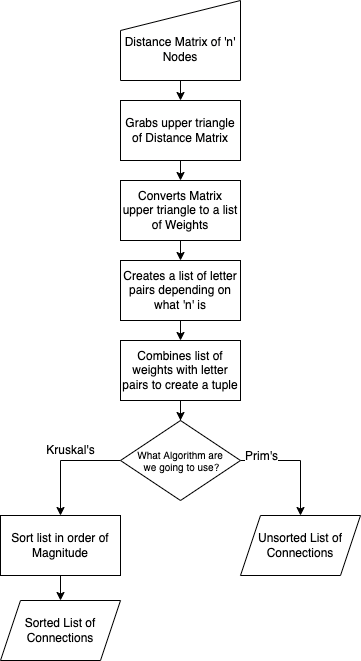

The diagram above was exported from draw.io. Its source (the exported page's mxGraphModel, read from the mxfile embedded in the PNG):
<mxGraphModel dx="1170" dy="723" grid="1" gridSize="10" guides="1" tooltips="1" connect="1" arrows="1" fold="1" page="1" pageScale="1" pageWidth="827" pageHeight="1169" math="0" shadow="0">
  <root>
    <mxCell id="0" />
    <mxCell id="1" parent="0" />
    <mxCell id="PFEYtRd2abzNerK7ZKy4-13" style="edgeStyle=orthogonalEdgeStyle;rounded=0;orthogonalLoop=1;jettySize=auto;html=1;exitX=0.5;exitY=1;exitDx=0;exitDy=0;entryX=0.5;entryY=0;entryDx=0;entryDy=0;fontSize=10;" parent="1" source="HNyojWIc1oDdExKQhOQh-2" target="HNyojWIc1oDdExKQhOQh-3" edge="1">
      <mxGeometry relative="1" as="geometry" />
    </mxCell>
    <mxCell id="HNyojWIc1oDdExKQhOQh-2" value="Grabs upper triangle of Distance Matrix" style="rounded=0;whiteSpace=wrap;html=1;" parent="1" vertex="1">
      <mxGeometry x="160" y="140" width="120" height="60" as="geometry" />
    </mxCell>
    <mxCell id="PFEYtRd2abzNerK7ZKy4-14" style="edgeStyle=orthogonalEdgeStyle;rounded=0;orthogonalLoop=1;jettySize=auto;html=1;exitX=0.5;exitY=1;exitDx=0;exitDy=0;entryX=0.5;entryY=0;entryDx=0;entryDy=0;fontSize=10;" parent="1" source="HNyojWIc1oDdExKQhOQh-3" target="HNyojWIc1oDdExKQhOQh-4" edge="1">
      <mxGeometry relative="1" as="geometry" />
    </mxCell>
    <mxCell id="HNyojWIc1oDdExKQhOQh-3" value="Converts Matrix upper triangle to a list of Weights" style="rounded=0;whiteSpace=wrap;html=1;" parent="1" vertex="1">
      <mxGeometry x="160" y="220" width="120" height="60" as="geometry" />
    </mxCell>
    <mxCell id="PFEYtRd2abzNerK7ZKy4-15" style="edgeStyle=orthogonalEdgeStyle;rounded=0;orthogonalLoop=1;jettySize=auto;html=1;exitX=0.5;exitY=1;exitDx=0;exitDy=0;entryX=0.5;entryY=0;entryDx=0;entryDy=0;fontSize=10;" parent="1" source="HNyojWIc1oDdExKQhOQh-4" target="HNyojWIc1oDdExKQhOQh-5" edge="1">
      <mxGeometry relative="1" as="geometry" />
    </mxCell>
    <mxCell id="HNyojWIc1oDdExKQhOQh-4" value="Creates a list of letter pairs depending on what 'n' is" style="rounded=0;whiteSpace=wrap;html=1;" parent="1" vertex="1">
      <mxGeometry x="160" y="300" width="120" height="60" as="geometry" />
    </mxCell>
    <mxCell id="PFEYtRd2abzNerK7ZKy4-16" style="edgeStyle=orthogonalEdgeStyle;rounded=0;orthogonalLoop=1;jettySize=auto;html=1;exitX=0.5;exitY=1;exitDx=0;exitDy=0;fontSize=10;" parent="1" source="HNyojWIc1oDdExKQhOQh-5" target="PFEYtRd2abzNerK7ZKy4-2" edge="1">
      <mxGeometry relative="1" as="geometry" />
    </mxCell>
    <mxCell id="HNyojWIc1oDdExKQhOQh-5" value="Combines list of weights with letter pairs to create a tuple" style="rounded=0;whiteSpace=wrap;html=1;" parent="1" vertex="1">
      <mxGeometry x="160" y="380" width="120" height="60" as="geometry" />
    </mxCell>
    <mxCell id="PFEYtRd2abzNerK7ZKy4-12" style="edgeStyle=orthogonalEdgeStyle;rounded=0;orthogonalLoop=1;jettySize=auto;html=1;exitX=0.5;exitY=1;exitDx=0;exitDy=0;entryX=0.5;entryY=0;entryDx=0;entryDy=0;fontSize=10;" parent="1" source="PFEYtRd2abzNerK7ZKy4-1" target="HNyojWIc1oDdExKQhOQh-2" edge="1">
      <mxGeometry relative="1" as="geometry" />
    </mxCell>
    <mxCell id="PFEYtRd2abzNerK7ZKy4-1" value="&lt;font style=&quot;font-size: 12px&quot;&gt;Distance Matrix of 'n' Nodes&lt;/font&gt;" style="shape=manualInput;whiteSpace=wrap;html=1;spacingTop=17;" parent="1" vertex="1">
      <mxGeometry x="160" y="40" width="120" height="80" as="geometry" />
    </mxCell>
    <mxCell id="PFEYtRd2abzNerK7ZKy4-5" style="edgeStyle=orthogonalEdgeStyle;rounded=0;orthogonalLoop=1;jettySize=auto;html=1;entryX=0.5;entryY=0;entryDx=0;entryDy=0;fontSize=10;" parent="1" source="PFEYtRd2abzNerK7ZKy4-2" target="PFEYtRd2abzNerK7ZKy4-3" edge="1">
      <mxGeometry relative="1" as="geometry">
        <Array as="points">
          <mxPoint x="100" y="500" />
        </Array>
      </mxGeometry>
    </mxCell>
    <mxCell id="PFEYtRd2abzNerK7ZKy4-6" style="edgeStyle=orthogonalEdgeStyle;rounded=0;orthogonalLoop=1;jettySize=auto;html=1;entryX=0.5;entryY=0;entryDx=0;entryDy=0;fontSize=10;" parent="1" source="PFEYtRd2abzNerK7ZKy4-2" target="mkNuvoCrvPAyjuY_S73r-3" edge="1">
      <mxGeometry relative="1" as="geometry">
        <mxPoint x="350" y="555" as="targetPoint" />
        <Array as="points">
          <mxPoint x="340" y="500" />
        </Array>
      </mxGeometry>
    </mxCell>
    <mxCell id="PFEYtRd2abzNerK7ZKy4-7" value="&lt;font style=&quot;font-size: 12px&quot;&gt;Prim's&lt;/font&gt;" style="edgeLabel;html=1;align=center;verticalAlign=middle;resizable=0;points=[];fontSize=10;" parent="PFEYtRd2abzNerK7ZKy4-6" vertex="1" connectable="0">
      <mxGeometry x="0.2357" y="-4" relative="1" as="geometry">
        <mxPoint x="-36" y="-16" as="offset" />
      </mxGeometry>
    </mxCell>
    <mxCell id="PFEYtRd2abzNerK7ZKy4-2" value="What Algorithm are&lt;br&gt;&amp;nbsp;we going to use?" style="rhombus;whiteSpace=wrap;html=1;fontSize=10;" parent="1" vertex="1">
      <mxGeometry x="160" y="460" width="120" height="80" as="geometry" />
    </mxCell>
    <mxCell id="mkNuvoCrvPAyjuY_S73r-2" style="edgeStyle=orthogonalEdgeStyle;rounded=0;orthogonalLoop=1;jettySize=auto;html=1;exitX=0.5;exitY=1;exitDx=0;exitDy=0;entryX=0.5;entryY=0;entryDx=0;entryDy=0;fontSize=12;" parent="1" source="PFEYtRd2abzNerK7ZKy4-3" target="mkNuvoCrvPAyjuY_S73r-1" edge="1">
      <mxGeometry relative="1" as="geometry" />
    </mxCell>
    <mxCell id="PFEYtRd2abzNerK7ZKy4-3" value="&lt;font style=&quot;font-size: 12px&quot;&gt;Sort list in order of Magnitude&lt;/font&gt;" style="rounded=0;whiteSpace=wrap;html=1;fontSize=10;" parent="1" vertex="1">
      <mxGeometry x="40" y="555" width="120" height="60" as="geometry" />
    </mxCell>
    <mxCell id="PFEYtRd2abzNerK7ZKy4-8" value="&lt;font style=&quot;font-size: 12px&quot;&gt;Kruskal's&lt;/font&gt;" style="text;html=1;align=center;verticalAlign=middle;resizable=0;points=[];autosize=1;strokeColor=none;fillColor=none;fontSize=10;" parent="1" vertex="1">
      <mxGeometry x="80" y="480" width="60" height="20" as="geometry" />
    </mxCell>
    <mxCell id="mkNuvoCrvPAyjuY_S73r-1" value="&lt;font style=&quot;font-size: 12px&quot;&gt;Sorted List of Connections&lt;/font&gt;" style="shape=parallelogram;perimeter=parallelogramPerimeter;whiteSpace=wrap;html=1;fixedSize=1;labelBorderColor=none;fontSize=8;" parent="1" vertex="1">
      <mxGeometry x="40" y="640" width="120" height="60" as="geometry" />
    </mxCell>
    <mxCell id="mkNuvoCrvPAyjuY_S73r-3" value="&lt;font style=&quot;font-size: 12px&quot;&gt;Unsorted List of Connections&lt;/font&gt;" style="shape=parallelogram;perimeter=parallelogramPerimeter;whiteSpace=wrap;html=1;fixedSize=1;labelBorderColor=none;fontSize=8;" parent="1" vertex="1">
      <mxGeometry x="280" y="555" width="120" height="60" as="geometry" />
    </mxCell>
  </root>
</mxGraphModel>